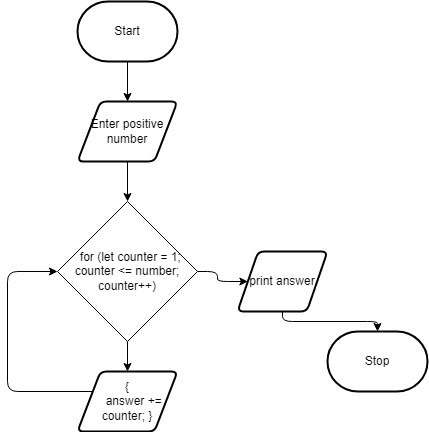

The diagram above was exported from draw.io. Its source (the exported page's mxGraphModel, read from the mxfile embedded in the PNG):
<mxGraphModel dx="1074" dy="749" grid="1" gridSize="10" guides="1" tooltips="1" connect="1" arrows="1" fold="1" page="1" pageScale="1" pageWidth="850" pageHeight="1100" math="0" shadow="0">
  <root>
    <mxCell id="0" />
    <mxCell id="1" parent="0" />
    <mxCell id="7" style="edgeStyle=none;html=1;" parent="1" source="2" target="3" edge="1">
      <mxGeometry relative="1" as="geometry" />
    </mxCell>
    <mxCell id="2" value="Start" style="strokeWidth=2;html=1;shape=mxgraph.flowchart.terminator;whiteSpace=wrap;" parent="1" vertex="1">
      <mxGeometry x="300" y="260" width="100" height="60" as="geometry" />
    </mxCell>
    <mxCell id="8" style="edgeStyle=none;html=1;" parent="1" source="3" edge="1">
      <mxGeometry relative="1" as="geometry">
        <mxPoint x="350" y="460" as="targetPoint" />
      </mxGeometry>
    </mxCell>
    <mxCell id="3" value="Enter positive number" style="shape=parallelogram;html=1;strokeWidth=2;perimeter=parallelogramPerimeter;whiteSpace=wrap;rounded=1;arcSize=12;size=0.23;" parent="1" vertex="1">
      <mxGeometry x="300" y="360" width="100" height="60" as="geometry" />
    </mxCell>
    <mxCell id="14" style="edgeStyle=orthogonalEdgeStyle;html=1;entryX=0;entryY=0.5;entryDx=0;entryDy=0;" edge="1" parent="1" source="5" target="11">
      <mxGeometry relative="1" as="geometry">
        <Array as="points">
          <mxPoint x="230" y="650" />
          <mxPoint x="230" y="530" />
        </Array>
      </mxGeometry>
    </mxCell>
    <mxCell id="5" value="&lt;div&gt;{&lt;/div&gt;&lt;div&gt;&amp;nbsp; &amp;nbsp; answer += counter; }&lt;/div&gt;" style="shape=parallelogram;html=1;strokeWidth=2;perimeter=parallelogramPerimeter;whiteSpace=wrap;rounded=1;arcSize=12;size=0.23;" parent="1" vertex="1">
      <mxGeometry x="300" y="630" width="100" height="60" as="geometry" />
    </mxCell>
    <mxCell id="6" value="Stop" style="strokeWidth=2;html=1;shape=mxgraph.flowchart.terminator;whiteSpace=wrap;" parent="1" vertex="1">
      <mxGeometry x="550" y="590" width="100" height="60" as="geometry" />
    </mxCell>
    <mxCell id="12" style="edgeStyle=none;html=1;" edge="1" parent="1" source="11" target="5">
      <mxGeometry relative="1" as="geometry" />
    </mxCell>
    <mxCell id="17" style="edgeStyle=orthogonalEdgeStyle;html=1;entryX=0;entryY=0.5;entryDx=0;entryDy=0;" edge="1" parent="1" source="11" target="15">
      <mxGeometry relative="1" as="geometry" />
    </mxCell>
    <mxCell id="11" value="&amp;nbsp; for (let counter = 1; counter &amp;lt;= number; counter++)" style="rhombus;whiteSpace=wrap;html=1;" vertex="1" parent="1">
      <mxGeometry x="280" y="460" width="140" height="140" as="geometry" />
    </mxCell>
    <mxCell id="16" style="edgeStyle=orthogonalEdgeStyle;html=1;entryX=0.5;entryY=0;entryDx=0;entryDy=0;entryPerimeter=0;" edge="1" parent="1" source="15" target="6">
      <mxGeometry relative="1" as="geometry" />
    </mxCell>
    <mxCell id="15" value="&lt;div&gt;print answer&lt;/div&gt;" style="shape=parallelogram;html=1;strokeWidth=2;perimeter=parallelogramPerimeter;whiteSpace=wrap;rounded=1;arcSize=12;size=0.23;" vertex="1" parent="1">
      <mxGeometry x="460" y="510" width="90" height="60" as="geometry" />
    </mxCell>
  </root>
</mxGraphModel>